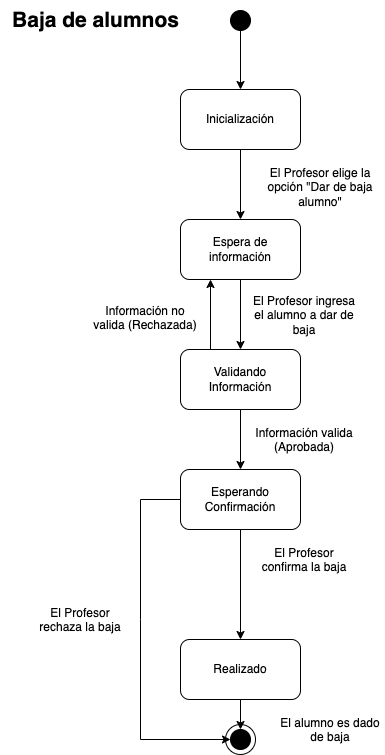

The diagram above was exported from draw.io. Its source (the exported page's mxGraphModel, read from the mxfile embedded in the PNG):
<mxGraphModel dx="936" dy="586" grid="1" gridSize="10" guides="1" tooltips="1" connect="1" arrows="1" fold="1" page="1" pageScale="1" pageWidth="1169" pageHeight="827" math="0" shadow="0">
  <root>
    <mxCell id="0" />
    <mxCell id="1" parent="0" />
    <mxCell id="y82OgEV66uFPziZWA8tG-29" value="" style="ellipse;whiteSpace=wrap;html=1;aspect=fixed;" parent="1" vertex="1">
      <mxGeometry x="375" y="745" width="30" height="30" as="geometry" />
    </mxCell>
    <mxCell id="y82OgEV66uFPziZWA8tG-2" value="" style="endArrow=classic;html=1;rounded=0;exitX=0.5;exitY=1;exitDx=0;exitDy=0;entryX=0.5;entryY=0;entryDx=0;entryDy=0;" parent="1" source="BGiHMFkLHdVOicnN60Ku-5" target="y82OgEV66uFPziZWA8tG-3" edge="1">
      <mxGeometry width="50" height="50" relative="1" as="geometry">
        <mxPoint x="390" y="120" as="sourcePoint" />
        <mxPoint x="280" y="270" as="targetPoint" />
      </mxGeometry>
    </mxCell>
    <mxCell id="y82OgEV66uFPziZWA8tG-3" value="Espera de información" style="rounded=1;whiteSpace=wrap;html=1;" parent="1" vertex="1">
      <mxGeometry x="330" y="240" width="120" height="60" as="geometry" />
    </mxCell>
    <mxCell id="y82OgEV66uFPziZWA8tG-5" value="El Profesor elige la opción &quot;Dar de baja alumno&quot;" style="text;whiteSpace=wrap;align=center;" parent="1" vertex="1">
      <mxGeometry x="405" y="180" width="130" height="40" as="geometry" />
    </mxCell>
    <mxCell id="y82OgEV66uFPziZWA8tG-6" value="El Profesor ingresa el alumno a dar de baja" style="text;whiteSpace=wrap;align=center;" parent="1" vertex="1">
      <mxGeometry x="399" y="308" width="110" height="40" as="geometry" />
    </mxCell>
    <mxCell id="y82OgEV66uFPziZWA8tG-7" value="Validando Información" style="rounded=1;whiteSpace=wrap;html=1;" parent="1" vertex="1">
      <mxGeometry x="330" y="370" width="120" height="60" as="geometry" />
    </mxCell>
    <mxCell id="y82OgEV66uFPziZWA8tG-8" value="" style="endArrow=classic;html=1;rounded=0;exitX=0.5;exitY=1;exitDx=0;exitDy=0;entryX=0.5;entryY=0;entryDx=0;entryDy=0;" parent="1" source="y82OgEV66uFPziZWA8tG-3" target="y82OgEV66uFPziZWA8tG-7" edge="1">
      <mxGeometry width="50" height="50" relative="1" as="geometry">
        <mxPoint x="480" y="390" as="sourcePoint" />
        <mxPoint x="530" y="340" as="targetPoint" />
      </mxGeometry>
    </mxCell>
    <mxCell id="y82OgEV66uFPziZWA8tG-9" value="" style="endArrow=classic;html=1;rounded=0;exitX=0.25;exitY=0;exitDx=0;exitDy=0;entryX=0.25;entryY=1;entryDx=0;entryDy=0;" parent="1" source="y82OgEV66uFPziZWA8tG-7" target="y82OgEV66uFPziZWA8tG-3" edge="1">
      <mxGeometry width="50" height="50" relative="1" as="geometry">
        <mxPoint x="400" y="310" as="sourcePoint" />
        <mxPoint x="400" y="380" as="targetPoint" />
      </mxGeometry>
    </mxCell>
    <mxCell id="y82OgEV66uFPziZWA8tG-10" value="Información no valida (Rechazada)" style="text;whiteSpace=wrap;align=center;" parent="1" vertex="1">
      <mxGeometry x="240" y="318" width="110" height="40" as="geometry" />
    </mxCell>
    <mxCell id="y82OgEV66uFPziZWA8tG-11" value="" style="endArrow=classic;html=1;rounded=0;exitX=0.5;exitY=1;exitDx=0;exitDy=0;entryX=0.5;entryY=0;entryDx=0;entryDy=0;" parent="1" source="y82OgEV66uFPziZWA8tG-7" target="y82OgEV66uFPziZWA8tG-21" edge="1">
      <mxGeometry width="50" height="50" relative="1" as="geometry">
        <mxPoint x="380" y="473" as="sourcePoint" />
        <mxPoint x="390" y="490" as="targetPoint" />
      </mxGeometry>
    </mxCell>
    <mxCell id="y82OgEV66uFPziZWA8tG-14" value="Información valida (Aprobada)" style="text;whiteSpace=wrap;align=center;" parent="1" vertex="1">
      <mxGeometry x="399" y="440" width="110" height="40" as="geometry" />
    </mxCell>
    <mxCell id="y82OgEV66uFPziZWA8tG-21" value="Esperando Confirmación" style="rounded=1;whiteSpace=wrap;html=1;" parent="1" vertex="1">
      <mxGeometry x="330" y="490" width="120" height="60" as="geometry" />
    </mxCell>
    <mxCell id="y82OgEV66uFPziZWA8tG-25" style="edgeStyle=orthogonalEdgeStyle;rounded=0;orthogonalLoop=1;jettySize=auto;html=1;exitX=0.5;exitY=1;exitDx=0;exitDy=0;entryX=0.5;entryY=0;entryDx=0;entryDy=0;" parent="1" source="y82OgEV66uFPziZWA8tG-21" target="y82OgEV66uFPziZWA8tG-27" edge="1">
      <mxGeometry relative="1" as="geometry">
        <mxPoint x="389.64" y="560" as="sourcePoint" />
        <mxPoint x="390" y="610" as="targetPoint" />
      </mxGeometry>
    </mxCell>
    <mxCell id="y82OgEV66uFPziZWA8tG-26" value="El Profesor confirma la baja" style="text;whiteSpace=wrap;align=center;" parent="1" vertex="1">
      <mxGeometry x="399" y="560" width="110" height="40" as="geometry" />
    </mxCell>
    <mxCell id="y82OgEV66uFPziZWA8tG-30" value="" style="edgeStyle=orthogonalEdgeStyle;rounded=0;orthogonalLoop=1;jettySize=auto;html=1;" parent="1" source="y82OgEV66uFPziZWA8tG-27" target="y82OgEV66uFPziZWA8tG-28" edge="1">
      <mxGeometry relative="1" as="geometry" />
    </mxCell>
    <mxCell id="y82OgEV66uFPziZWA8tG-27" value="Realizado" style="rounded=1;whiteSpace=wrap;html=1;" parent="1" vertex="1">
      <mxGeometry x="330" y="660" width="120" height="60" as="geometry" />
    </mxCell>
    <mxCell id="y82OgEV66uFPziZWA8tG-28" value="" style="ellipse;whiteSpace=wrap;html=1;aspect=fixed;strokeColor=default;fillColor=#000000;" parent="1" vertex="1">
      <mxGeometry x="380" y="750" width="20" height="20" as="geometry" />
    </mxCell>
    <mxCell id="y82OgEV66uFPziZWA8tG-31" value="El Profesor rechaza la baja" style="text;whiteSpace=wrap;align=center;" parent="1" vertex="1">
      <mxGeometry x="180" y="620" width="100" height="40" as="geometry" />
    </mxCell>
    <mxCell id="y82OgEV66uFPziZWA8tG-32" value="" style="endArrow=classic;html=1;rounded=0;exitX=0;exitY=0.5;exitDx=0;exitDy=0;entryX=0;entryY=0.5;entryDx=0;entryDy=0;" parent="1" source="y82OgEV66uFPziZWA8tG-21" target="y82OgEV66uFPziZWA8tG-28" edge="1">
      <mxGeometry width="50" height="50" relative="1" as="geometry">
        <mxPoint x="320" y="580" as="sourcePoint" />
        <mxPoint x="210" y="510" as="targetPoint" />
        <Array as="points">
          <mxPoint x="290" y="520" />
          <mxPoint x="290" y="640" />
          <mxPoint x="290" y="760" />
        </Array>
      </mxGeometry>
    </mxCell>
    <mxCell id="BGiHMFkLHdVOicnN60Ku-3" style="edgeStyle=orthogonalEdgeStyle;rounded=0;orthogonalLoop=1;jettySize=auto;html=1;exitX=0.5;exitY=1;exitDx=0;exitDy=0;entryX=0.5;entryY=0;entryDx=0;entryDy=0;" parent="1" source="BGiHMFkLHdVOicnN60Ku-4" target="BGiHMFkLHdVOicnN60Ku-5" edge="1">
      <mxGeometry relative="1" as="geometry" />
    </mxCell>
    <mxCell id="BGiHMFkLHdVOicnN60Ku-4" value="" style="ellipse;whiteSpace=wrap;html=1;aspect=fixed;strokeColor=default;fillColor=#000000;" parent="1" vertex="1">
      <mxGeometry x="380" y="31" width="20" height="20" as="geometry" />
    </mxCell>
    <mxCell id="BGiHMFkLHdVOicnN60Ku-5" value="Inicialización" style="rounded=1;whiteSpace=wrap;html=1;" parent="1" vertex="1">
      <mxGeometry x="330" y="110" width="120" height="60" as="geometry" />
    </mxCell>
    <mxCell id="BBCETMva9c-VnRC4Edcl-1" value="Baja de alumnos" style="text;html=1;align=center;verticalAlign=middle;resizable=0;points=[];autosize=1;strokeColor=none;fillColor=none;fontSize=21;fontStyle=1" parent="1" vertex="1">
      <mxGeometry x="150" y="21" width="190" height="40" as="geometry" />
    </mxCell>
    <mxCell id="BBCETMva9c-VnRC4Edcl-2" value="El alumno es dado de baja" style="text;whiteSpace=wrap;align=center;" parent="1" vertex="1">
      <mxGeometry x="425" y="730" width="110" height="40" as="geometry" />
    </mxCell>
  </root>
</mxGraphModel>